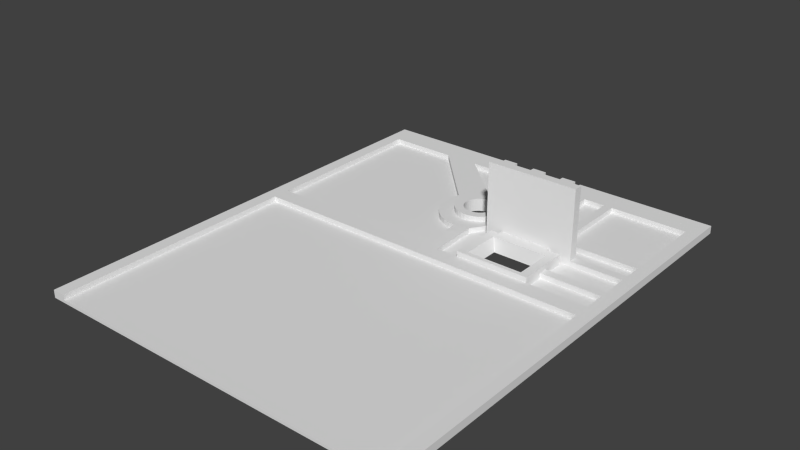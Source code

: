 # Source: left.blend  (saved by Blender 2.72.0; exported with 4.5.12 LTS)
import bpy
from mathutils import Matrix  # noqa: F401  (used for matrix-valued properties, if any)

bpy.ops.wm.read_factory_settings(use_empty=True)
scene = bpy.context.scene
scene.name = 'Scene'

# ---- collections
col_collection_1 = bpy.data.collections.new('Collection 1'); scene.collection.children.link(col_collection_1)

# ---- world
world_world = bpy.data.worlds.new('World'); scene.world = world_world
world_world.color = (0.05088, 0.05088, 0.05088)
world_world.use_sun_shadow = False
world_world.sun_shadow_jitter_overblur = 0.0
world_world.cycles.sampling_method = 'MANUAL'
world_world.cycles.sample_map_resolution = 256

# ---- meshes
me_plane = bpy.data.meshes.new('Plane')
me_plane.from_pydata([(0.0, 1.0, 0.0), (80.0, 1.0, 0.0), (-3.0, 108.0, 0.0), (83.0, 108.0, 0.0), (-3.0, 1.0, 0.0), (83.0, 1.0, 0.0), (50.0, 108.0, 0.0), (50.0, 102.0, 0.0), (30.0, 108.0, 0.0), (30.0, 102.0, 0.0), (63.0, 71.0, 0.0), (63.0, 63.0, 0.0), (52.0, 71.0, 0.0), (52.0, 63.0, 0.0), (40.0, 85.5, 0.0), (39.32, 85.43, 0.0), (38.66, 85.23, 0.0), (38.06, 84.91, 0.0), (37.53, 84.47, 0.0), (37.09, 83.94, 0.0), (36.77, 83.34, 0.0), (36.57, 82.68, 0.0), (36.5, 82.0, 0.0), (36.57, 81.32, 0.0), (36.77, 80.66, 0.0), (37.09, 80.06, 0.0), (37.53, 79.53, 0.0), (38.06, 79.09, 0.0), (38.66, 78.77, 0.0), (39.32, 78.57, 0.0), (40.0, 78.5, 0.0), (40.68, 78.57, 0.0), (41.34, 78.77, 0.0), (41.94, 79.09, 0.0), (42.47, 79.53, 0.0), (42.91, 80.06, 0.0), (43.23, 80.66, 0.0), (43.43, 81.32, 0.0), (43.5, 82.0, 0.0), (43.43, 82.68, 0.0), (43.23, 83.34, 0.0), (42.91, 83.94, 0.0), (42.47, 84.47, 0.0), (41.94, 84.91, 0.0), (41.34, 85.23, 0.0), (40.68, 85.43, 0.0), (0.0, 1.0, 0.6), (80.0, 1.0, 0.6), (0.0, 62.0, 0.6), (80.0, 62.0, 0.6), (-3.0, 108.0, 0.6), (83.0, 108.0, 0.6), (-3.0, 1.0, 0.6), (0.0, 102.0, 0.6), (83.0, 1.0, 0.6), (80.0, 102.0, 0.6), (50.0, 108.0, 0.6), (50.0, 102.0, 0.6), (30.0, 108.0, 0.6), (30.0, 102.0, 0.6), (60.0, 102.0, 0.6), (40.0, 62.0, 0.6), (80.0, 67.0, 0.6), (80.0, 69.0, 0.6), (80.0, 75.0, 0.6), (80.0, 77.0, 0.6), (80.0, 81.0, 0.6), (80.0, 83.0, 0.6), (44.0, 62.0, 0.6), (49.0, 62.0, 0.6), (66.0, 62.0, 0.6), (60.0, 79.0, 0.6), (66.0, 69.0, 0.6), (66.0, 67.0, 0.6), (62.0, 83.0, 0.6), (53.0, 86.0, 0.6), (53.0, 84.0, 0.6), (66.0, 78.0, 0.6), (66.0, 77.0, 0.6), (66.0, 74.0, 0.6), (63.0, 79.0, 0.6), (63.0, 78.0, 0.6), (63.0, 75.0, 0.6), (63.0, 74.0, 0.6), (62.0, 81.0, 0.6), (62.0, 79.0, 0.6), (59.0, 79.0, 0.6), (59.0, 78.0, 0.6), (56.0, 79.0, 0.6), (56.0, 78.0, 0.6), (55.0, 79.0, 0.6), (53.0, 79.0, 0.6), (52.0, 79.0, 0.6), (52.0, 78.0, 0.6), (51.0, 75.0, 0.6), (51.0, 74.0, 0.6), (49.0, 78.0, 0.6), (49.0, 74.0, 0.6), (53.0, 102.0, 0.6), (55.0, 102.0, 0.6), (62.0, 102.0, 0.6), (49.0, 77.0, 0.6), (47.0, 75.0, 0.6), (47.0, 77.0, 0.6), (40.0, 91.0, 0.6), (38.24, 90.83, 0.6), (36.56, 90.31, 0.6), (31.69, 85.44, 0.6), (31.17, 83.76, 0.6), (31.0, 82.0, 0.6), (31.17, 80.24, 0.6), (31.69, 78.56, 0.6), (32.52, 77.0, 0.6), (33.64, 75.64, 0.6), (35.0, 74.52, 0.6), (36.56, 73.69, 0.6), (38.24, 73.17, 0.6), (40.0, 73.0, 0.6), (43.44, 73.69, 0.6), (49.0, 82.0, 0.6), (48.83, 83.76, 0.6), (48.31, 85.44, 0.6), (47.48, 87.0, 0.6), (46.36, 88.36, 0.6), (45.0, 89.48, 0.6), (43.44, 90.31, 0.6), (41.76, 90.83, 0.6), (24.0, 102.0, 0.6), (16.0, 102.0, 0.6), (0.0, 58.0, 0.6), (80.0, 58.0, 0.6), (2.74e-10, 62.0, 1.8), (80.0, 62.0, 1.8), (-3.0, 108.0, 1.8), (83.0, 108.0, 1.8), (-3.0, 1.0, 1.8), (2.74e-10, 1.0, 1.8), (2.74e-10, 102.0, 1.8), (80.0, 1.0, 1.8), (83.0, 1.0, 1.8), (80.0, 102.0, 1.8), (50.0, 108.0, 1.8), (50.0, 102.0, 1.8), (30.0, 108.0, 1.8), (30.0, 102.0, 1.8), (60.0, 102.0, 1.8), (40.0, 62.0, 1.8), (80.0, 67.0, 1.8), (80.0, 69.0, 1.8), (80.0, 75.0, 1.8), (80.0, 77.0, 1.8), (80.0, 81.0, 1.8), (80.0, 83.0, 1.8), (44.0, 62.0, 1.8), (49.0, 62.0, 1.8), (66.0, 62.0, 1.8), (60.0, 83.0, 1.8), (66.0, 69.0, 1.8), (66.0, 67.0, 1.8), (62.0, 83.0, 1.8), (55.0, 83.0, 1.8), (53.0, 86.0, 1.8), (53.0, 84.0, 1.8), (53.0, 83.0, 1.8), (68.0, 77.0, 1.8), (68.0, 75.0, 1.8), (62.0, 81.0, 1.8), (53.0, 102.0, 1.8), (55.0, 102.0, 1.8), (62.0, 102.0, 1.8), (40.0, 87.5, 1.8), (38.93, 87.39, 1.8), (37.9, 87.08, 1.8), (36.94, 86.57, 1.8), (36.11, 85.89, 1.8), (35.43, 85.06, 1.8), (34.92, 84.1, 1.8), (34.61, 83.07, 1.8), (34.5, 82.0, 1.8), (34.61, 80.93, 1.8), (34.92, 79.9, 1.8), (35.43, 78.94, 1.8), (36.11, 78.11, 1.8), (36.94, 77.43, 1.8), (37.9, 76.92, 1.8), (38.93, 76.61, 1.8), (40.0, 76.5, 1.8), (41.07, 76.61, 1.8), (42.1, 76.92, 1.8), (43.06, 77.43, 1.8), (43.89, 78.11, 1.8), (44.57, 78.94, 1.8), (45.08, 79.9, 1.8), (45.39, 80.93, 1.8), (45.5, 82.0, 1.8), (45.39, 83.07, 1.8), (45.08, 84.1, 1.8), (44.57, 85.06, 1.8), (43.89, 85.89, 1.8), (43.06, 86.57, 1.8), (42.1, 87.08, 1.8), (41.07, 87.39, 1.8), (40.0, 91.0, 1.8), (38.24, 90.83, 1.8), (36.56, 90.31, 1.8), (31.69, 85.44, 1.8), (31.17, 83.76, 1.8), (31.0, 82.0, 1.8), (31.17, 80.24, 1.8), (31.69, 78.56, 1.8), (32.52, 77.0, 1.8), (33.64, 75.64, 1.8), (35.0, 74.52, 1.8), (36.56, 73.69, 1.8), (38.24, 73.17, 1.8), (40.0, 73.0, 1.8), (43.44, 73.69, 1.8), (49.0, 82.0, 1.8), (48.83, 83.76, 1.8), (48.31, 85.44, 1.8), (47.48, 87.0, 1.8), (46.36, 88.36, 1.8), (45.0, 89.48, 1.8), (43.44, 90.31, 1.8), (41.76, 90.83, 1.8), (24.0, 102.0, 1.8), (16.0, 102.0, 1.8), (2.74e-10, 58.0, 1.8), (80.0, 58.0, 1.8), (49.0, 62.0, 3.0), (66.0, 62.0, 3.0), (64.0, 72.0, 3.0), (64.0, 63.0, 3.0), (51.0, 72.0, 3.0), (51.0, 63.0, 3.0), (66.0, 74.0, 3.0), (63.0, 75.0, 3.0), (63.0, 74.0, 3.0), (51.0, 75.0, 3.0), (51.0, 74.0, 3.0), (49.0, 74.0, 3.0), (40.0, 85.5, 3.0), (39.32, 85.43, 3.0), (38.66, 85.23, 3.0), (38.06, 84.91, 3.0), (37.53, 84.47, 3.0), (37.09, 83.94, 3.0), (36.77, 83.34, 3.0), (36.57, 82.68, 3.0), (36.5, 82.0, 3.0), (36.57, 81.32, 3.0), (36.77, 80.66, 3.0), (37.09, 80.06, 3.0), (37.53, 79.53, 3.0), (38.06, 79.09, 3.0), (38.66, 78.77, 3.0), (39.32, 78.57, 3.0), (40.0, 78.5, 3.0), (40.68, 78.57, 3.0), (41.34, 78.77, 3.0), (41.94, 79.09, 3.0), (42.47, 79.53, 3.0), (42.91, 80.06, 3.0), (43.23, 80.66, 3.0), (43.43, 81.32, 3.0), (43.5, 82.0, 3.0), (43.43, 82.68, 3.0), (43.23, 83.34, 3.0), (42.91, 83.94, 3.0), (42.47, 84.47, 3.0), (41.94, 84.91, 3.0), (41.34, 85.23, 3.0), (40.68, 85.43, 3.0), (40.0, 87.5, 3.0), (38.93, 87.39, 3.0), (37.9, 87.08, 3.0), (36.94, 86.57, 3.0), (36.11, 85.89, 3.0), (35.43, 85.06, 3.0), (34.92, 84.1, 3.0), (34.61, 83.07, 3.0), (34.5, 82.0, 3.0), (34.61, 80.93, 3.0), (34.92, 79.9, 3.0), (35.43, 78.94, 3.0), (36.11, 78.11, 3.0), (36.94, 77.43, 3.0), (37.9, 76.92, 3.0), (38.93, 76.61, 3.0), (40.0, 76.5, 3.0), (41.07, 76.61, 3.0), (42.1, 76.92, 3.0), (43.06, 77.43, 3.0), (43.89, 78.11, 3.0), (44.57, 78.94, 3.0), (45.08, 79.9, 3.0), (45.39, 80.93, 3.0), (45.5, 82.0, 3.0), (45.39, 83.07, 3.0), (45.08, 84.1, 3.0), (44.57, 85.06, 3.0), (43.89, 85.89, 3.0), (43.06, 86.57, 3.0), (42.1, 87.08, 3.0), (41.07, 87.39, 3.0), (60.0, 83.0, 9.0), (60.0, 79.0, 9.0), (62.0, 83.0, 9.0), (55.0, 83.0, 9.0), (53.0, 83.0, 9.0), (63.0, 79.0, 9.0), (63.0, 78.0, 9.0), (63.0, 77.0, 9.0), (62.0, 79.0, 9.0), (59.0, 79.0, 9.0), (59.0, 78.0, 9.0), (59.0, 77.0, 9.0), (56.0, 79.0, 9.0), (56.0, 78.0, 9.0), (56.0, 77.0, 9.0), (55.0, 79.0, 9.0), (53.0, 79.0, 9.0), (52.0, 79.0, 9.0), (52.0, 78.0, 9.0), (52.0, 77.0, 9.0), (68.0, 77.0, 18.0), (68.0, 75.0, 18.0), (66.0, 78.0, 18.0), (66.0, 77.0, 18.0), (63.0, 78.0, 18.0), (63.0, 77.0, 18.0), (59.0, 78.0, 18.0), (59.0, 77.0, 18.0), (56.0, 78.0, 18.0), (56.0, 77.0, 18.0), (52.0, 78.0, 18.0), (52.0, 77.0, 18.0), (49.0, 78.0, 18.0), (49.0, 77.0, 18.0), (47.0, 75.0, 18.0), (47.0, 77.0, 18.0)], [], [(86, 87, 315, 314), (98, 75, 161, 167), (70, 49, 62, 73), (109, 110, 208, 207), (55, 100, 74, 67), (62, 49, 132, 147), (66, 84, 85, 80, 81, 77, 78, 65), (64, 82, 83, 79, 72, 63), (125, 126, 224, 223), (78, 77, 327, 328), (73, 62, 147, 158), (108, 109, 207, 206), (60, 99, 90, 88, 89, 87, 86, 71), (124, 125, 223, 222), (91, 76, 120, 119, 118, 68, 69, 97, 95, 94, 102, 103, 101, 96, 93, 92), (79, 83, 237, 235), (107, 128, 53, 48, 61, 117, 116, 115, 114, 113, 112, 111, 110, 109, 108), (84, 66, 151, 166), (130, 228, 227, 129), (2, 4, 52, 135, 133, 50), (0, 1, 47, 46), (9, 8, 58, 143, 144, 59), (70, 155, 132, 49), (155, 230, 229, 154), (7, 9, 59, 57), (95, 239, 238, 94), (8, 2, 50, 58), (3, 6, 56, 51), (161, 219, 220, 221, 222, 223, 224, 202, 203, 204, 225, 144, 143, 133, 135, 136, 227, 131, 137, 226, 205, 206, 207, 178, 177, 176, 175, 174, 173, 172, 171, 170, 201, 200, 199, 198, 197, 196, 195, 194, 217, 218, 162, 163, 160, 168, 145, 156, 159, 169, 140, 152, 151, 150, 164, 165, 149, 148, 157, 158, 147, 132, 228, 138, 139, 134, 141, 142, 167), (18, 17, 244, 245), (200, 201, 304, 303), (152, 159, 166, 151), (41, 40, 267, 268), (81, 80, 310, 311), (185, 186, 289, 288), (153, 216, 217, 194, 193, 192, 191, 190, 189, 188, 187, 186, 185, 184, 183, 182, 181, 180, 179, 178, 207, 208, 209, 210, 211, 212, 213, 214, 215, 146, 131, 227, 228, 132, 155, 154), (170, 171, 274, 273), (36, 35, 262, 263), (192, 193, 296, 295), (25, 24, 251, 252), (177, 178, 281, 280), (68, 153, 154, 69), (126, 104, 202, 224), (110, 111, 209, 208), (75, 121, 219, 161), (64, 63, 148, 149), (111, 112, 210, 209), (58, 50, 133, 143), (127, 59, 144, 225), (90, 99, 168, 160, 308, 320), (112, 113, 211, 210), (57, 98, 167, 142), (99, 60, 145, 168), (53, 128, 226, 137), (120, 76, 162, 218), (66, 65, 150, 151), (113, 114, 212, 211), (51, 56, 141, 134), (128, 107, 205, 226), (114, 115, 213, 212), (117, 61, 146, 215), (104, 105, 203, 202), (55, 67, 152, 140), (115, 116, 214, 213), (67, 74, 159, 152), (48, 53, 137, 131), (105, 106, 204, 203), (100, 55, 140, 169), (259, 260, 33, 32), (68, 118, 216, 153), (116, 117, 215, 214), (74, 100, 169, 159), (165, 164, 325, 326), (119, 120, 218, 217), (118, 119, 217, 216), (121, 122, 220, 219), (122, 123, 221, 220), (106, 127, 225, 204), (64, 149, 165, 326, 339, 102, 94, 238, 236, 82), (123, 124, 222, 221), (107, 108, 206, 205), (63, 72, 157, 148), (269, 268, 267, 266, 265, 264, 263, 262, 261, 260, 259, 258, 257, 256, 255, 254, 253, 285, 286, 287, 288, 289, 290, 291, 292, 293, 294, 295, 296, 297, 298, 299, 300, 301), (239, 240, 233, 231, 235, 237, 236, 238), (159, 156, 305, 307), (92, 93, 323, 322), (235, 231, 232, 234, 233, 240, 229, 230), (95, 97, 240, 239), (178, 179, 282, 281), (26, 25, 252, 253), (193, 194, 297, 296), (245, 246, 19, 18), (171, 172, 275, 274), (186, 187, 290, 289), (34, 33, 260, 261), (201, 170, 273, 304), (27, 26, 253, 254), (179, 180, 283, 282), (271, 272, 45, 44), (194, 195, 298, 297), (42, 41, 268, 269), (89, 88, 317, 318), (172, 173, 276, 275), (48, 131, 146, 61), (187, 188, 291, 290), (35, 34, 261, 262), (28, 27, 254, 255), (180, 181, 284, 283), (272, 241, 14, 45), (195, 196, 299, 298), (43, 42, 269, 270), (173, 174, 277, 276), (188, 189, 292, 291), (301, 302, 303, 304, 273, 274, 275, 276, 277, 278, 279, 280, 281, 282, 283, 284, 285, 253, 252, 251, 250, 249, 248, 247, 246, 245, 244, 243, 242, 241, 272, 271, 270, 269), (246, 247, 20, 19), (181, 182, 285, 284), (29, 28, 255, 256), (196, 197, 300, 299), (44, 43, 270, 271), (174, 175, 278, 277), (189, 190, 293, 292), (37, 36, 263, 264), (10, 11, 232, 231), (22, 21, 248, 249), (182, 183, 286, 285), (30, 29, 256, 257), (197, 198, 301, 300), (15, 14, 241, 242), (175, 176, 279, 278), (23, 22, 249, 250), (190, 191, 294, 293), (38, 37, 264, 265), (11, 13, 234, 232), (21, 20, 247, 248), (183, 184, 287, 286), (31, 30, 257, 258), (198, 199, 302, 301), (16, 15, 242, 243), (176, 177, 280, 279), (24, 23, 250, 251), (191, 192, 295, 294), (39, 38, 265, 266), (13, 12, 233, 234), (258, 259, 32, 31), (184, 185, 288, 287), (40, 39, 266, 267), (199, 200, 303, 302), (17, 16, 243, 244), (308, 309, 321, 322, 323, 324, 319, 318, 317, 320), (77, 81, 311, 329, 327), (307, 305, 306, 314, 315, 316, 312, 311, 310, 313), (96, 101, 338, 337), (85, 84, 166, 159, 307, 313), (80, 85, 313, 310), (98, 57, 59, 127, 106, 105, 104, 126, 125, 124, 123, 122, 121, 75), (72, 79, 235, 230, 155, 70, 73, 158, 157), (101, 103, 340, 338), (103, 102, 339, 340), (60, 71, 306, 305, 156, 145), (65, 78, 328, 325, 164, 150), (83, 82, 236, 237), (88, 90, 320, 317), (330, 332, 331, 333, 334, 336, 335, 337, 338, 340, 339, 326, 325, 328, 327, 329), (312, 316, 332, 330), (93, 96, 337, 335, 323), (324, 323, 335, 336), (318, 319, 334, 333), (316, 315, 331, 332), (309, 308, 160, 163), (87, 89, 318, 333, 331, 315), (71, 86, 314, 306), (97, 69, 154, 229, 240), (311, 312, 330, 329), (76, 91, 321, 309, 163, 162), (5, 3, 51, 134, 139, 54), (319, 324, 336, 334), (12, 10, 231, 233), (57, 142, 141, 56, 6, 7), (1, 0, 4, 2, 22, 23, 24, 25, 26, 27, 28, 29, 30, 13, 11, 10, 3, 5), (4, 0, 46, 52), (1, 5, 54, 47), (46, 129, 227, 136), (130, 47, 138, 228), (52, 46, 136, 135), (47, 54, 139, 138), (47, 130, 129, 46), (30, 31, 32, 33, 34, 35, 36, 37, 38, 39, 40, 41, 42, 43, 44, 45, 14, 15, 16, 17, 18, 19, 20, 21, 22, 2, 8, 9, 7, 6, 3, 10, 12, 13), (91, 92, 322, 321)])
me_plane.use_remesh_preserve_volume = False
me_plane.use_remesh_preserve_attributes = False
me_plane.use_mirror_vertex_groups = False
me_plane.update()

# ---- objects
ob_plane = bpy.data.objects.new('Plane', me_plane)

# ---- transforms, parenting, visibility, modifiers, constraints
ob_plane.location = (0.0, 0.0, 0.0)
ob_plane.lineart.crease_threshold = 0.0

# ---- collection membership
col_collection_1.objects.link(ob_plane)

# ---- scene / render settings (as saved in the file)
scene.frame_start = 1; scene.frame_end = 250; scene.frame_set(1)
scene.render.engine = 'BLENDER_EEVEE_NEXT'
scene.render.resolution_percentage = 50
scene.render.dither_intensity = 0.0
scene.cycles.use_denoising = False
scene.cycles.samples = 10
scene.cycles.sampling_pattern = 'TABULATED_SOBOL'
scene.cycles.light_sampling_threshold = 0.0
scene.cycles.use_adaptive_sampling = False
scene.cycles.use_light_tree = False
scene.cycles.blur_glossy = 0.0
scene.cycles.pixel_filter_type = 'GAUSSIAN'
scene.cycles.sample_clamp_indirect = 0.0
scene.view_settings.view_transform = 'Standard'
bpy.context.view_layer.update()

# ---- added for rendering (the .blend has no active camera and no usable light): camera, sun
cam_auto = bpy.data.cameras.new('AutoCamera')
cam_auto.lens = 50.0
cam_auto.sensor_width = 36.0
cam_auto.clip_end = 2248.13
ob_auto_camera = bpy.data.objects.new('AutoCamera', cam_auto)
scene.collection.objects.link(ob_auto_camera)
ob_auto_camera.location = (168.099, -99.2192, 111.479)
ob_auto_camera.rotation_euler = (1.09748, -7.21219e-08, 0.694738)
scene.camera = ob_auto_camera
light_auto_sun = bpy.data.lights.new('AutoSun', 'SUN')
light_auto_sun.energy = 3.0
light_auto_sun.angle = 0.0523599
ob_auto_sun = bpy.data.objects.new('AutoSun', light_auto_sun)
scene.collection.objects.link(ob_auto_sun)
ob_auto_sun.rotation_euler = (0.872665, 0.174533, 0.523599)
bpy.context.view_layer.update()
